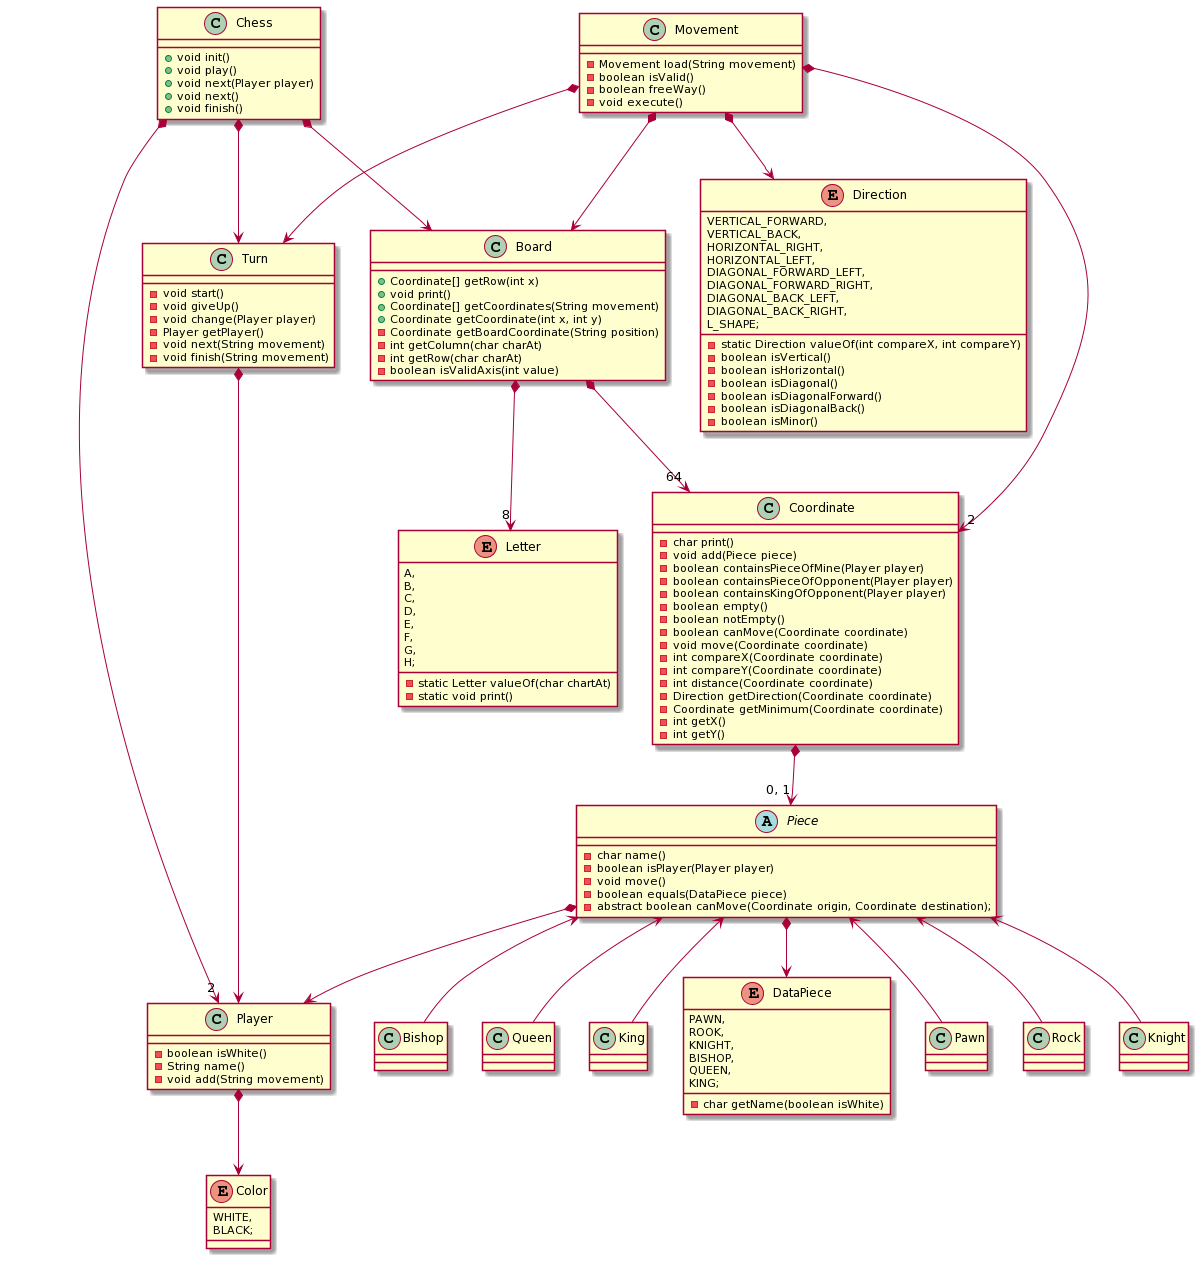

The diagram above was rendered by PlantUML. Its source (embedded in the PNG):
@startuml
class Chess {
    + void init()
	+ void play()
	+ void next(Player player)
	+ void next()
	+ void finish()
}

class Board {
    + Coordinate[] getRow(int x)
	+ void print()
	+ Coordinate[] getCoordinates(String movement)
	+ Coordinate getCoordinate(int x, int y)
	- Coordinate getBoardCoordinate(String position)
	- int getColumn(char charAt)
	- int getRow(char charAt)
	- boolean isValidAxis(int value)
}

class Coordinate {
    - char print()
	- void add(Piece piece)
	- boolean containsPieceOfMine(Player player)
	- boolean containsPieceOfOpponent(Player player)
	- boolean containsKingOfOpponent(Player player)
	- boolean empty()
	- boolean notEmpty()
	- boolean canMove(Coordinate coordinate)
	- void move(Coordinate coordinate)
	- int compareX(Coordinate coordinate)
	- int compareY(Coordinate coordinate)
	- int distance(Coordinate coordinate)
	- Direction getDirection(Coordinate coordinate)
	- Coordinate getMinimum(Coordinate coordinate)
	- int getX() 
	- int getY()
}

class Turn {
    - void start()
	- void giveUp()
	- void change(Player player)
	- Player getPlayer()
	- void next(String movement)
	- void finish(String movement)
}

class Player {
    - boolean isWhite()
	- String name()
	- void add(String movement)
}

class Movement {
    - Movement load(String movement)
	- boolean isValid()
	- boolean freeWay()
	- void execute()
}

abstract class Piece {
    - char name()
	- boolean isPlayer(Player player)
	- void move()
	- boolean equals(DataPiece piece)
	- abstract boolean canMove(Coordinate origin, Coordinate destination);
}

class Pawn {}
class Rock {}
class Knight {}
class Bishop {}
class Queen {}
class King {}

enum DataPiece {
    PAWN,
	ROOK,
	KNIGHT,
	BISHOP,
	QUEEN,
	KING;
	- char getName(boolean isWhite)
}

enum Color {
    WHITE,
    BLACK;
}

enum Letter {
    A,
    B,
    C,
    D,
    E,
    F,
    G,
    H;
	- static Letter valueOf(char chartAt)
	- static void print()
}

enum Direction {
    VERTICAL_FORWARD,
	VERTICAL_BACK,
	HORIZONTAL_RIGHT,
	HORIZONTAL_LEFT,
	DIAGONAL_FORWARD_LEFT,
	DIAGONAL_FORWARD_RIGHT,
	DIAGONAL_BACK_LEFT,
	DIAGONAL_BACK_RIGHT,
	L_SHAPE;
	- static Direction valueOf(int compareX, int compareY)
	- boolean isVertical()
	- boolean isHorizontal()
	- boolean isDiagonal()
	- boolean isDiagonalForward()
	- boolean isDiagonalBack()
	- boolean isMinor()
}

Chess *--> Board
Chess *--> Turn
Chess *--> "2" Player
Board *--> "64" Coordinate
Board *--> "8" Letter
Turn *--> Player
Player *--> Color
Piece *--> Player
Piece *--> DataPiece
Movement *--> Turn
Movement *--> Board
Movement *--> "2" Coordinate
Movement *--> Direction
Coordinate *--> "0, 1" Piece
Piece <-- Pawn
Piece <-- Rock
Piece <-- Knight
Piece <-- Bishop
Piece <-- Queen
Piece <-- King
@enduml